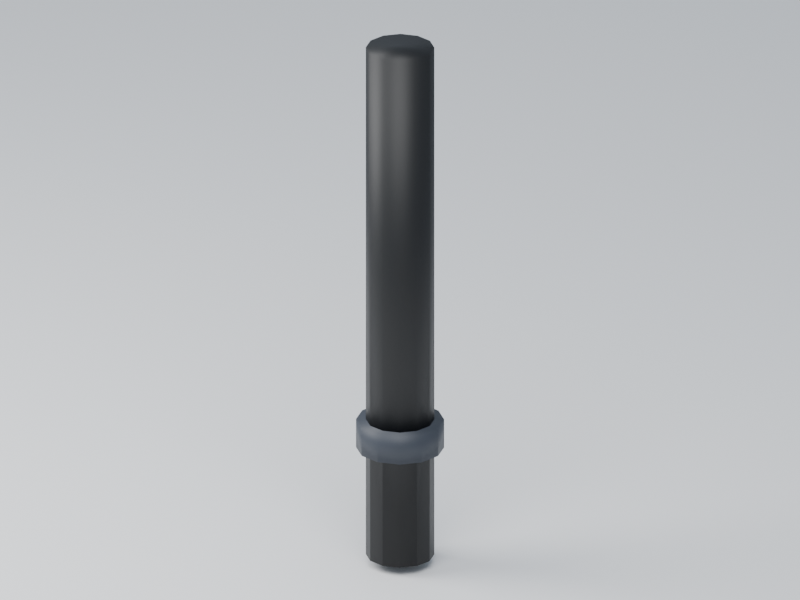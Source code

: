 # Source: police-baton.blend  (saved by Blender 5.2.44; exported with 4.5.12 LTS)
import bpy
from mathutils import Matrix  # noqa: F401  (used for matrix-valued properties, if any)

bpy.ops.wm.read_factory_settings(use_empty=True)
scene = bpy.context.scene
scene.name = 'Scene'

# ---- collections
col_collection = bpy.data.collections.new('Collection'); scene.collection.children.link(col_collection)

# ---- images (referenced by path relative to the original .blend; pixels are not part of the script)
import os
ASSET_DIR = os.environ.get("B2B_ASSET_DIR", "")  # directory of the original .blend (textures are referenced by path, not embedded)
HERE = os.path.dirname(os.path.abspath(__file__))  # packed textures are extracted next to this script under _unpacked/

def load_image(name, relpath, width, height, colorspace="sRGB"):
    """Load a texture the original file referenced (path relative to the .blend, or extracted next to this script)."""
    p = next((c for c in (os.path.join(HERE, relpath), os.path.join(ASSET_DIR, relpath)) if relpath and os.path.exists(c)), "")
    if p:
        img = bpy.data.images.load(p, check_existing=True)
        img.name = name
    else:  # same state as the original file: an image datablock whose file is absent (Cycles renders it pink)
        img = bpy.data.images.new(name, width, height)
        img.source = "FILE"
        img.filepath = "//" + (relpath or name)
    img.colorspace_settings.name = colorspace
    return img
img_palette_png = load_image('palette.png', '_unpacked/palette.be129da6.png', 16, 1, 'sRGB')

# ---- materials (node trees are filled in below, after node groups)
mat_manif_palette = bpy.data.materials.new('manif-palette')
mat_preview_ivory = bpy.data.materials.new('preview-ivory')
mat_preview_ivory.diffuse_color = (0.75, 0.76, 0.72, 1.0)

# ---- material node trees
mat_manif_palette.use_nodes = True; mat_manif_palette.node_tree.nodes.clear()
_N = mat_manif_palette.node_tree.nodes; _L = mat_manif_palette.node_tree.links
n0 = _N.new('ShaderNodeBsdfPrincipled'); n0.name = 'Principled BSDF'; n0.location = (-200, 100)
n0.inputs[2].default_value = 0.52
n0.inputs[10].default_value = 0.005
n1 = _N.new('ShaderNodeOutputMaterial'); n1.name = 'Material Output'; n1.location = (200, 100)
n2 = _N.new('ShaderNodeTexImage'); n2.name = 'Image Texture'; n2.location = (0, 0)
n2.image = img_palette_png
n2.interpolation = 'Closest'
_L.new(n0.outputs[0], n1.inputs[0])
_L.new(n2.outputs[0], n0.inputs[0])
n1.is_active_output = True
mat_preview_ivory.use_nodes = True; mat_preview_ivory.node_tree.nodes.clear()
_N = mat_preview_ivory.node_tree.nodes; _L = mat_preview_ivory.node_tree.links
n0 = _N.new('ShaderNodeBsdfPrincipled'); n0.name = 'Principled BSDF'; n0.location = (-200, 100)
n0.inputs[10].default_value = 0.005
n1 = _N.new('ShaderNodeOutputMaterial'); n1.name = 'Material Output'; n1.location = (200, 100)
_L.new(n0.outputs[0], n1.inputs[0])
n1.is_active_output = True

# ---- world
world_world = bpy.data.worlds.new('World'); scene.world = world_world
world_world.use_nodes = True; world_world.node_tree.nodes.clear()
_N = world_world.node_tree.nodes; _L = world_world.node_tree.links
n0 = _N.new('ShaderNodeOutputWorld'); n0.name = 'World Output'; n0.location = (200, 100)
n1 = _N.new('ShaderNodeBackground'); n1.name = 'Background'; n1.location = (-200, 100)
n1.inputs[0].default_value = (0.65, 0.74, 0.86, 1.0)
n1.inputs[1].default_value = 0.5
_L.new(n1.outputs[0], n0.inputs[0])
n0.is_active_output = True
world_world.color = (0.35, 0.35, 0.35)
world_world.sun_shadow_jitter_overblur = 0.0

# ---- cameras
cam_camera_001 = bpy.data.cameras.new('Camera.001')
cam_camera_001.type = 'ORTHO'
cam_camera_001.ortho_scale = 0.6525

# ---- lights
light_area = bpy.data.lights.new('Area', 'AREA')
light_area.energy = 20.25
light_area.shape = 'DISK'
light_area.size = 1.35
light_area.size_y = 1.0
light_area_001 = bpy.data.lights.new('Area.001', 'AREA')
light_area_001.energy = 12.15
light_area_001.shape = 'DISK'
light_area_001.size = 0.9
light_area_001.size_y = 1.0

# ---- meshes
me_cylinder = bpy.data.meshes.new('Cylinder')
me_cylinder.from_pydata([(2.448e-09, -0.028, 0.0), (2.448e-09, -0.028, 0.45), (-0.014, -0.02425, 0.0), (-0.014, -0.02425, 0.45), (-0.02425, -0.014, 0.0), (-0.02425, -0.014, 0.45), (-0.028, -2.448e-09, 0.0), (-0.028, -2.448e-09, 0.45), (-0.02425, 0.014, 0.0), (-0.02425, 0.014, 0.45), (-0.014, 0.02425, 0.0), (-0.014, 0.02425, 0.45), (-2.448e-09, 0.028, 0.0), (-2.448e-09, 0.028, 0.45), (0.014, 0.02425, 0.0), (0.014, 0.02425, 0.45), (0.02425, 0.014, 0.0), (0.02425, 0.014, 0.45), (0.028, 2.448e-09, 0.0), (0.028, 2.448e-09, 0.45), (0.02425, -0.014, 0.0), (0.02425, -0.014, 0.45), (0.014, -0.02425, 0.0), (0.014, -0.02425, 0.45), (3.147e-09, -0.036, 0.095), (3.147e-09, -0.036, 0.12), (-0.018, -0.03118, 0.095), (-0.018, -0.03118, 0.12), (-0.03118, -0.018, 0.095), (-0.03118, -0.018, 0.12), (-0.036, -3.147e-09, 0.095), (-0.036, -3.147e-09, 0.12), (-0.03118, 0.018, 0.095), (-0.03118, 0.018, 0.12), (-0.018, 0.03118, 0.095), (-0.018, 0.03118, 0.12), (-3.147e-09, 0.036, 0.095), (-3.147e-09, 0.036, 0.12), (0.018, 0.03118, 0.095), (0.018, 0.03118, 0.12), (0.03118, 0.018, 0.095), (0.03118, 0.018, 0.12), (0.036, 3.147e-09, 0.095), (0.036, 3.147e-09, 0.12), (0.03118, -0.018, 0.095), (0.03118, -0.018, 0.12), (0.018, -0.03118, 0.095), (0.018, -0.03118, 0.12)], [], [(0, 1, 3, 2), (2, 3, 5, 4), (4, 5, 7, 6), (6, 7, 9, 8), (8, 9, 11, 10), (10, 11, 13, 12), (12, 13, 15, 14), (14, 15, 17, 16), (16, 17, 19, 18), (18, 19, 21, 20), (3, 1, 23, 21, 19, 17, 15, 13, 11, 9, 7, 5), (20, 21, 23, 22), (22, 23, 1, 0), (0, 2, 4, 6, 8, 10, 12, 14, 16, 18, 20, 22), (24, 25, 27, 26), (26, 27, 29, 28), (28, 29, 31, 30), (30, 31, 33, 32), (32, 33, 35, 34), (34, 35, 37, 36), (36, 37, 39, 38), (38, 39, 41, 40), (40, 41, 43, 42), (42, 43, 45, 44), (27, 25, 47, 45, 43, 41, 39, 37, 35, 33, 31, 29), (44, 45, 47, 46), (46, 47, 25, 24), (24, 26, 28, 30, 32, 34, 36, 38, 40, 42, 44, 46)])
me_cylinder.polygons.foreach_set('use_smooth', [True] * 28)
_uv = me_cylinder.uv_layers.new(name='UVMap')
_uv.uv.foreach_set('vector', [0.5312, 0.5, 0.5312, 0.5, 0.5312, 0.5, 0.5312, 0.5, 0.5312, 0.5, 0.5312, 0.5, 0.5312, 0.5, 0.5312, 0.5, 0.5312, 0.5, 0.5312, 0.5, 0.5312, 0.5, 0.5312, 0.5, 0.5312, 0.5, 0.5312, 0.5, 0.5312, 0.5, 0.5312, 0.5, 0.5312, 0.5, 0.5312, 0.5, 0.5312, 0.5, 0.5312, 0.5, 0.5312, 0.5, 0.5312, 0.5, 0.5312, 0.5, 0.5312, 0.5, 0.5312, 0.5, 0.5312, 0.5, 0.5312, 0.5, 0.5312, 0.5, 0.5312, 0.5, 0.5312, 0.5, 0.5312, 0.5, 0.5312, 0.5, 0.5312, 0.5, 0.5312, 0.5, 0.5312, 0.5, 0.5312, 0.5, 0.5312, 0.5, 0.5312, 0.5, 0.5312, 0.5, 0.5312, 0.5, 0.5312, 0.5, 0.5312, 0.5, 0.5312, 0.5, 0.5312, 0.5, 0.5312, 0.5, 0.5312, 0.5, 0.5312, 0.5, 0.5312, 0.5, 0.5312, 0.5, 0.5312, 0.5, 0.5312, 0.5, 0.5312, 0.5, 0.5312, 0.5, 0.5312, 0.5, 0.5312, 0.5, 0.5312, 0.5, 0.5312, 0.5, 0.5312, 0.5, 0.5312, 0.5, 0.5312, 0.5, 0.5312, 0.5, 0.5312, 0.5, 0.5312, 0.5, 0.5312, 0.5, 0.5312, 0.5, 0.5312, 0.5, 0.5312, 0.5, 0.5312, 0.5, 0.5312, 0.5, 0.5312, 0.5, 0.5312, 0.5, 0.5312, 0.5, 0.5938, 0.5, 0.5938, 0.5, 0.5938, 0.5, 0.5938, 0.5, 0.5938, 0.5, 0.5938, 0.5, 0.5938, 0.5, 0.5938, 0.5, 0.5938, 0.5, 0.5938, 0.5, 0.5938, 0.5, 0.5938, 0.5, 0.5938, 0.5, 0.5938, 0.5, 0.5938, 0.5, 0.5938, 0.5, 0.5938, 0.5, 0.5938, 0.5, 0.5938, 0.5, 0.5938, 0.5, 0.5938, 0.5, 0.5938, 0.5, 0.5938, 0.5, 0.5938, 0.5, 0.5938, 0.5, 0.5938, 0.5, 0.5938, 0.5, 0.5938, 0.5, 0.5938, 0.5, 0.5938, 0.5, 0.5938, 0.5, 0.5938, 0.5, 0.5938, 0.5, 0.5938, 0.5, 0.5938, 0.5, 0.5938, 0.5, 0.5938, 0.5, 0.5938, 0.5, 0.5938, 0.5, 0.5938, 0.5, 0.5938, 0.5, 0.5938, 0.5, 0.5938, 0.5, 0.5938, 0.5, 0.5938, 0.5, 0.5938, 0.5, 0.5938, 0.5, 0.5938, 0.5, 0.5938, 0.5, 0.5938, 0.5, 0.5938, 0.5, 0.5938, 0.5, 0.5938, 0.5, 0.5938, 0.5, 0.5938, 0.5, 0.5938, 0.5, 0.5938, 0.5, 0.5938, 0.5, 0.5938, 0.5, 0.5938, 0.5, 0.5938, 0.5, 0.5938, 0.5, 0.5938, 0.5, 0.5938, 0.5, 0.5938, 0.5, 0.5938, 0.5, 0.5938, 0.5, 0.5938, 0.5, 0.5938, 0.5, 0.5938, 0.5, 0.5938, 0.5, 0.5938, 0.5])
me_cylinder.materials.append(mat_manif_palette)
me_cylinder.update()
me_plane = bpy.data.meshes.new('Plane')
me_plane.from_pydata([(-45.0, -45.0, 0.0), (45.0, -45.0, 0.0), (-45.0, 45.0, 0.0), (45.0, 45.0, 0.0)], [], [(0, 1, 3, 2)])
_uv = me_plane.uv_layers.new(name='UVMap')
_uv.uv.foreach_set('vector', [0.0, 0.0, 1.0, 0.0, 1.0, 1.0, 0.0, 1.0])
me_plane.materials.append(mat_preview_ivory)
me_plane.update()

# ---- objects
ob_police_baton = bpy.data.objects.new('police-baton', me_cylinder)
ob_police_baton_root = bpy.data.objects.new('police-baton-root', None)
ob_grip = bpy.data.objects.new('grip', None)
ob_camera = bpy.data.objects.new('Camera', cam_camera_001)
ob_area = bpy.data.objects.new('Area', light_area)
ob_area_001 = bpy.data.objects.new('Area.001', light_area_001)
ob_preview_ground = bpy.data.objects.new('preview-ground', me_plane)

# ---- transforms, parenting, visibility, modifiers, constraints
ob_police_baton.parent = ob_police_baton_root
ob_police_baton.location = (0.0, 0.0, 0.0)
ob_police_baton.rotation_mode = 'QUATERNION'
ob_police_baton.rotation_quaternion = (1.0, 0.0, 0.0, 0.0)
ob_police_baton_root.location = (0.0, 0.0, 0.0)
ob_grip.parent = ob_police_baton_root
ob_grip.location = (0.0, 0.0, 0.07)
ob_grip.empty_display_size = 0.05
ob_camera.location = (0.72, -1.215, 0.8325)
ob_camera.rotation_euler = (1.165, -2.545e-08, 0.535)
ob_area.location = (0.45, -0.9, 1.575)
ob_area.rotation_euler = (0.6405, 3.424e-08, 0.4636)
ob_area_001.location = (-0.9, -0.45, 0.9)
ob_area_001.rotation_euler = (0.9799, 1.347e-07, -1.107)
ob_preview_ground.location = (0.0, 0.0, -0.008)

# ---- collection membership
col_collection.objects.link(ob_police_baton)
col_collection.objects.link(ob_police_baton_root)
col_collection.objects.link(ob_grip)
col_collection.objects.link(ob_camera)
col_collection.objects.link(ob_area)
col_collection.objects.link(ob_area_001)
col_collection.objects.link(ob_preview_ground)

# ---- scene / render settings (as saved in the file)
scene.camera = ob_camera
scene.frame_start = 1; scene.frame_end = 250; scene.frame_set(1)
scene.render.engine = 'CYCLES'
scene.render.resolution_x = 640
scene.render.resolution_y = 480
scene.render.bake_bias = 0.0
scene.render.bake_samples = 0
scene.render.compositor_device = 'GPU'
scene.cycles.samples = 12
scene.eevee.use_volume_custom_range = False
scene.eevee.fast_gi_thickness_near = 0.1
scene.eevee.fast_gi_thickness_far = 0.0
scene.eevee.ray_tracing_options.screen_trace_thickness = 0.1
scene.view_settings.exposure = 0.5
bpy.context.view_layer.update()
